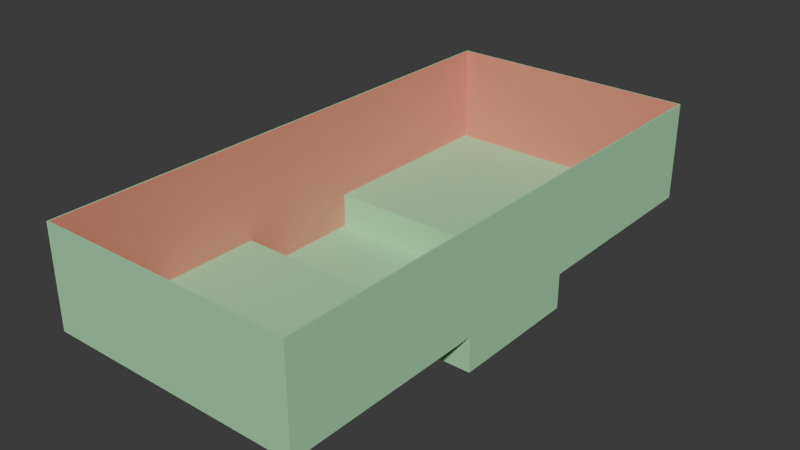 # Source: level_bridge_0.blend  (saved by Blender 4.0.36; exported with 4.5.12 LTS)
import bpy
from mathutils import Matrix  # noqa: F401  (used for matrix-valued properties, if any)

bpy.ops.wm.read_factory_settings(use_empty=True)
scene = bpy.context.scene
scene.name = 'Scene'

# ---- collections
col_collection = bpy.data.collections.new('Collection'); scene.collection.children.link(col_collection)

# ---- materials (node trees are filled in below, after node groups)
mat_grass = bpy.data.materials.new('grass')
mat_grass.alpha_threshold = 0.0
mat_grass.use_transparent_shadow = False
mat_grass.roughness = 0.5
mat_grass.line_color = (0.0, 0.0, 0.0, 1.0)
mat_dirt = bpy.data.materials.new('dirt')
mat_dirt.use_transparent_shadow = False

# ---- material node trees
mat_grass.use_nodes = True; mat_grass.node_tree.nodes.clear()
_N = mat_grass.node_tree.nodes; _L = mat_grass.node_tree.links
n0 = _N.new('ShaderNodeOutputMaterial'); n0.name = 'Material Output'; n0.location = (300, 300)
n1 = _N.new('ShaderNodeBsdfPrincipled'); n1.name = 'Principled BSDF'; n1.location = (10, 300)
n1.inputs[0].default_value = (0.4085, 0.8001, 0.4513, 1.0)
n1.inputs[3].default_value = 1.45
_L.new(n1.outputs[0], n0.inputs[0])
n0.is_active_output = True
mat_dirt.use_nodes = True; mat_dirt.node_tree.nodes.clear()
_N = mat_dirt.node_tree.nodes; _L = mat_dirt.node_tree.links
n0 = _N.new('ShaderNodeBsdfPrincipled'); n0.name = 'Principled BSDF'; n0.location = (10, 300)
n0.inputs[0].default_value = (0.8, 0.2907, 0.2106, 1.0)
n0.inputs[3].default_value = 1.45
n1 = _N.new('ShaderNodeOutputMaterial'); n1.name = 'Material Output'; n1.location = (300, 300)
_L.new(n0.outputs[0], n1.inputs[0])
n1.is_active_output = True

# ---- world
world_world = bpy.data.worlds.new('World'); scene.world = world_world
world_world.use_nodes = True; world_world.node_tree.nodes.clear()
_N = world_world.node_tree.nodes; _L = world_world.node_tree.links
n0 = _N.new('ShaderNodeOutputWorld'); n0.name = 'World Output'; n0.location = (300, 300)
n1 = _N.new('ShaderNodeBackground'); n1.name = 'Background'; n1.location = (10, 300)
n1.inputs[0].default_value = (0.05088, 0.05088, 0.05088, 1.0)
_L.new(n1.outputs[0], n0.inputs[0])
n0.is_active_output = True
world_world.color = (0.05088, 0.05088, 0.05088)
world_world.use_sun_shadow = False
world_world.sun_shadow_jitter_overblur = 0.0

# ---- meshes
me_cube = bpy.data.meshes.new('Cube')
me_cube.from_pydata([(1.0, 1.0, 8.285), (1.01, 1.01, 8.285), (1.01, 1.01, -1.01), (1.0, 1.0, -1.0), (1.0, -3.22, 8.285), (1.01, -3.23, 8.285), (1.0, -3.22, -1.0), (1.01, -3.23, -1.01), (-1.01, 1.01, 8.285), (-1.0, 1.0, 8.285), (-1.01, 1.01, -1.01), (-1.0, 1.0, -1.0), (-1.0, -3.22, 8.285), (-1.01, -3.23, 8.285), (-1.0, -3.22, -1.0), (-1.01, -3.23, -1.01), (-1.01, -0.5918, -1.01), (-1.0, -0.6018, -1.0), (-1.0, -1.618, -1.0), (-1.01, -1.628, -1.01), (1.0, -0.6018, 8.285), (1.01, -0.6018, 8.285), (1.0, -1.618, 8.285), (1.01, -1.618, 8.285), (-1.0, -1.618, 8.285), (-1.01, -1.618, 8.285), (-1.0, -0.6018, 8.285), (-1.01, -0.6018, 8.285), (1.0, -1.618, -1.0), (1.01, -1.628, -1.01), (1.01, -0.5918, -1.01), (1.0, -0.6018, -1.0), (-1.0, -0.6018, -4.243), (-1.01, -0.5918, -4.253), (-1.0, -1.618, -4.243), (-1.01, -1.628, -4.253), (1.01, -1.628, -4.253), (1.0, -1.618, -4.243), (1.01, -0.5918, -4.253), (1.0, -0.6018, -4.243)], [], [(4, 12, 13, 5), (22, 4, 5, 23), (26, 9, 8, 27), (9, 0, 1, 8), (0, 20, 21, 1), (20, 22, 23, 21), (12, 24, 25, 13), (24, 26, 27, 25), (30, 2, 1, 21), (31, 20, 0, 3), (15, 7, 5, 13), (14, 12, 4, 6), (10, 16, 27, 8), (11, 9, 26, 17), (15, 19, 29, 7), (14, 6, 28, 18), (7, 29, 23, 5), (6, 4, 22, 28), (2, 10, 8, 1), (3, 0, 9, 11), (29, 30, 21, 23), (28, 22, 20, 31), (16, 10, 2, 30), (17, 31, 3, 11), (38, 30, 29, 36), (39, 37, 28, 31), (19, 15, 13, 25), (18, 24, 12, 14), (16, 19, 25, 27), (17, 26, 24, 18), (35, 33, 38, 36), (34, 37, 39, 32), (35, 19, 16, 33), (34, 32, 17, 18), (33, 16, 30, 38), (32, 39, 31, 17), (36, 29, 19, 35), (37, 34, 18, 28)])
me_cube.polygons.foreach_set('material_index', [0, 0, 0, 0, 0, 0, 0, 0, 0, 1, 0, 1, 0, 1, 0, 0, 0, 1, 0, 1, 0, 1, 0, 0, 0, 1, 0, 1, 0, 1, 0, 0, 0, 1, 0, 0, 0, 0])
_uv = me_cube.uv_layers.new(name='UVMap')
_uv.uv.foreach_set('vector', [0.625, 0.75, 0.625, 1.0, 0.625, 1.0, 0.625, 0.75, 0.625, 0.6667, 0.625, 0.75, 0.625, 0.75, 0.625, 0.6667, 0.625, 0.1667, 0.625, 0.25, 0.625, 0.25, 0.625, 0.1667, 0.625, 0.25, 0.625, 0.5, 0.625, 0.5, 0.625, 0.25, 0.625, 0.5, 0.625, 0.5833, 0.625, 0.5833, 0.625, 0.5, 0.625, 0.5833, 0.625, 0.6667, 0.625, 0.6667, 0.625, 0.5833, 0.625, 0.0, 0.625, 0.08333, 0.625, 0.08333, 0.625, 0.0, 0.625, 0.08333, 0.625, 0.1667, 0.625, 0.1667, 0.625, 0.08333, 0.375, 0.5833, 0.375, 0.5, 0.625, 0.5, 0.625, 0.5833, 0.375, 0.5833, 0.625, 0.5833, 0.625, 0.5, 0.375, 0.5, 0.375, 1.0, 0.375, 0.75, 0.625, 0.75, 0.625, 1.0, 0.375, 1.0, 0.625, 1.0, 0.625, 0.75, 0.375, 0.75, 0.375, 0.25, 0.375, 0.1667, 0.625, 0.1667, 0.625, 0.25, 0.375, 0.25, 0.625, 0.25, 0.625, 0.1667, 0.375, 0.1667, 0.125, 0.75, 0.125, 0.6667, 0.375, 0.6667, 0.375, 0.75, 0.125, 0.75, 0.375, 0.75, 0.375, 0.6667, 0.125, 0.6667, 0.375, 0.75, 0.375, 0.6667, 0.625, 0.6667, 0.625, 0.75, 0.375, 0.75, 0.625, 0.75, 0.625, 0.6667, 0.375, 0.6667, 0.375, 0.5, 0.375, 0.25, 0.625, 0.25, 0.625, 0.5, 0.375, 0.5, 0.625, 0.5, 0.625, 0.25, 0.375, 0.25, 0.375, 0.6667, 0.375, 0.5833, 0.625, 0.5833, 0.625, 0.6667, 0.375, 0.6667, 0.625, 0.6667, 0.625, 0.5833, 0.375, 0.5833, 0.125, 0.5833, 0.125, 0.5, 0.375, 0.5, 0.375, 0.5833, 0.125, 0.5833, 0.375, 0.5833, 0.375, 0.5, 0.125, 0.5, 0.375, 0.5833, 0.375, 0.5833, 0.375, 0.6667, 0.375, 0.6667, 0.375, 0.5833, 0.375, 0.6667, 0.375, 0.6667, 0.375, 0.5833, 0.375, 0.08333, 0.375, 0.0, 0.625, 0.0, 0.625, 0.08333, 0.375, 0.08333, 0.625, 0.08333, 0.625, 0.0, 0.375, 0.0, 0.375, 0.1667, 0.375, 0.08333, 0.625, 0.08333, 0.625, 0.1667, 0.375, 0.1667, 0.625, 0.1667, 0.625, 0.08333, 0.375, 0.08333, 0.125, 0.6667, 0.125, 0.5833, 0.375, 0.5833, 0.375, 0.6667, 0.125, 0.6667, 0.375, 0.6667, 0.375, 0.5833, 0.125, 0.5833, 0.375, 0.08333, 0.375, 0.08333, 0.375, 0.1667, 0.375, 0.1667, 0.375, 0.08333, 0.375, 0.1667, 0.375, 0.1667, 0.375, 0.08333, 0.125, 0.5833, 0.125, 0.5833, 0.375, 0.5833, 0.375, 0.5833, 0.125, 0.5833, 0.375, 0.5833, 0.375, 0.5833, 0.125, 0.5833, 0.375, 0.6667, 0.375, 0.6667, 0.125, 0.6667, 0.125, 0.6667, 0.375, 0.6667, 0.125, 0.6667, 0.125, 0.6667, 0.375, 0.6667])
me_cube.materials.append(mat_grass)
me_cube.materials.append(mat_dirt)
me_cube.use_mirror_vertex_groups = False
me_cube.update()

# ---- objects
ob_level__col = bpy.data.objects.new('level_-col', me_cube)

# ---- transforms, parenting, visibility, modifiers, constraints
ob_level__col.location = (0.002745, -0.00211, 1.289)
ob_level__col.scale = (11.83, 11.83, 1.0)
ob_level__col.lock_rotations_4d = False
ob_level__col.empty_display_type = 'ARROWS'
ob_level__col.lineart.crease_threshold = 0.0

# ---- collection membership
col_collection.objects.link(ob_level__col)

# ---- scene / render settings (as saved in the file)
scene.frame_start = 1; scene.frame_end = 250; scene.frame_set(1)
scene.render.engine = 'BLENDER_EEVEE_NEXT'
scene.cycles.sampling_pattern = 'TABULATED_SOBOL'
bpy.context.view_layer.update()

# ---- added for rendering (the .blend has no active camera and no usable light): camera, sun
cam_auto = bpy.data.cameras.new('AutoCamera')
cam_auto.lens = 50.0
cam_auto.sensor_width = 36.0
cam_auto.clip_end = 1000.0
ob_auto_camera = bpy.data.objects.new('AutoCamera', cam_auto)
scene.collection.objects.link(ob_auto_camera)
ob_auto_camera.location = (52.7017, -76.3708, 45.4642)
ob_auto_camera.rotation_euler = (1.09748, -7.21219e-08, 0.694738)
scene.camera = ob_auto_camera
light_auto_sun = bpy.data.lights.new('AutoSun', 'SUN')
light_auto_sun.energy = 3.0
light_auto_sun.angle = 0.0523599
ob_auto_sun = bpy.data.objects.new('AutoSun', light_auto_sun)
scene.collection.objects.link(ob_auto_sun)
ob_auto_sun.rotation_euler = (0.872665, 0.174533, 0.523599)
bpy.context.view_layer.update()
